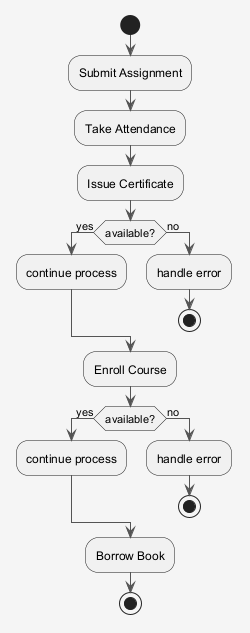

The diagram above was rendered by PlantUML. Its source (embedded in the PNG):
@startuml
skinparam shadowing false
skinparam backgroundColor #F5F5F5
skinparam ArrowColor #555555
start
:Submit Assignment;
:Take Attendance;
:Issue Certificate;
if (available?) then (yes)
:continue process;
else (no)
:handle error;
stop
endif
:Enroll Course;
if (available?) then (yes)
:continue process;
else (no)
:handle error;
stop
endif
:Borrow Book;
stop
@enduml